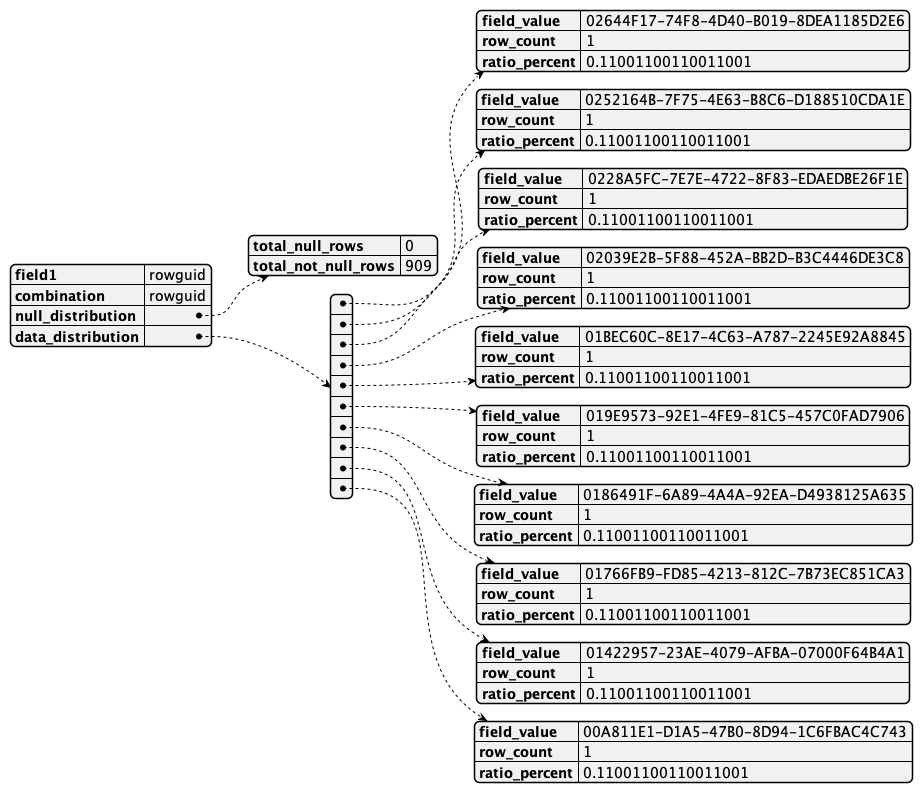

The diagram above was rendered by PlantUML. Its source (embedded in the PNG):
@startjson
{
    "field1": "rowguid",
    "combination": "rowguid",
    "null_distribution": {
        "total_null_rows": 0,
        "total_not_null_rows": 909
    },
    "data_distribution": [
        {
            "field_value": "02644F17-74F8-4D40-B019-8DEA1185D2E6",
            "row_count": 1,
            "ratio_percent": 0.11001100110011001
        },
        {
            "field_value": "0252164B-7F75-4E63-B8C6-D188510CDA1E",
            "row_count": 1,
            "ratio_percent": 0.11001100110011001
        },
        {
            "field_value": "0228A5FC-7E7E-4722-8F83-EDAEDBE26F1E",
            "row_count": 1,
            "ratio_percent": 0.11001100110011001
        },
        {
            "field_value": "02039E2B-5F88-452A-BB2D-B3C4446DE3C8",
            "row_count": 1,
            "ratio_percent": 0.11001100110011001
        },
        {
            "field_value": "01BEC60C-8E17-4C63-A787-2245E92A8845",
            "row_count": 1,
            "ratio_percent": 0.11001100110011001
        },
        {
            "field_value": "019E9573-92E1-4FE9-81C5-457C0FAD7906",
            "row_count": 1,
            "ratio_percent": 0.11001100110011001
        },
        {
            "field_value": "0186491F-6A89-4A4A-92EA-D4938125A635",
            "row_count": 1,
            "ratio_percent": 0.11001100110011001
        },
        {
            "field_value": "01766FB9-FD85-4213-812C-7B73EC851CA3",
            "row_count": 1,
            "ratio_percent": 0.11001100110011001
        },
        {
            "field_value": "01422957-23AE-4079-AFBA-07000F64B4A1",
            "row_count": 1,
            "ratio_percent": 0.11001100110011001
        },
        {
            "field_value": "00A811E1-D1A5-47B0-8D94-1C6FBAC4C743",
            "row_count": 1,
            "ratio_percent": 0.11001100110011001
        }
    ]
}
@endjson